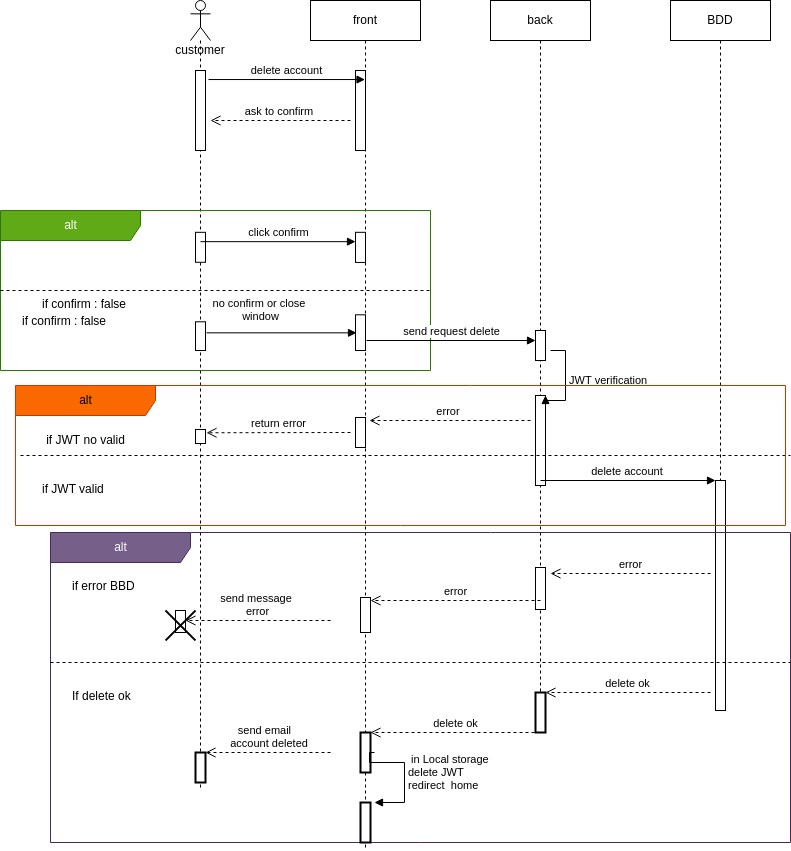

The diagram above was exported from draw.io. Its source (the exported page's mxGraphModel, read from the mxfile embedded in the PNG):
<mxGraphModel dx="2249" dy="651" grid="1" gridSize="10" guides="1" tooltips="1" connect="1" arrows="1" fold="1" page="1" pageScale="1" pageWidth="827" pageHeight="1169" background="#ffffff" math="0" shadow="0">
  <root>
    <mxCell id="0" />
    <mxCell id="1" parent="0" />
    <mxCell id="8NwROwxm1LsMAn0bTt06-3" value="customer&lt;br&gt;" style="shape=umlLifeline;participant=umlActor;perimeter=lifelinePerimeter;whiteSpace=wrap;html=1;container=1;collapsible=0;recursiveResize=0;verticalAlign=top;spacingTop=36;outlineConnect=0;" vertex="1" parent="1">
      <mxGeometry x="120" y="40" width="20" height="790" as="geometry" />
    </mxCell>
    <mxCell id="8NwROwxm1LsMAn0bTt06-8" value="" style="html=1;points=[];perimeter=orthogonalPerimeter;" vertex="1" parent="8NwROwxm1LsMAn0bTt06-3">
      <mxGeometry x="5" y="70" width="10" height="80" as="geometry" />
    </mxCell>
    <mxCell id="8NwROwxm1LsMAn0bTt06-4" value="front" style="shape=umlLifeline;perimeter=lifelinePerimeter;whiteSpace=wrap;html=1;container=1;collapsible=0;recursiveResize=0;outlineConnect=0;" vertex="1" parent="1">
      <mxGeometry x="240" y="40" width="110" height="850" as="geometry" />
    </mxCell>
    <mxCell id="8NwROwxm1LsMAn0bTt06-11" value="" style="html=1;points=[];perimeter=orthogonalPerimeter;" vertex="1" parent="8NwROwxm1LsMAn0bTt06-4">
      <mxGeometry x="45" y="70" width="10" height="80" as="geometry" />
    </mxCell>
    <mxCell id="8NwROwxm1LsMAn0bTt06-6" value="back" style="shape=umlLifeline;perimeter=lifelinePerimeter;whiteSpace=wrap;html=1;container=1;collapsible=0;recursiveResize=0;outlineConnect=0;" vertex="1" parent="1">
      <mxGeometry x="420" y="40" width="100" height="730" as="geometry" />
    </mxCell>
    <mxCell id="8NwROwxm1LsMAn0bTt06-27" value="" style="html=1;points=[];perimeter=orthogonalPerimeter;" vertex="1" parent="8NwROwxm1LsMAn0bTt06-6">
      <mxGeometry x="45" y="395" width="10" height="90" as="geometry" />
    </mxCell>
    <mxCell id="8NwROwxm1LsMAn0bTt06-7" value="BDD" style="shape=umlLifeline;perimeter=lifelinePerimeter;whiteSpace=wrap;html=1;container=1;collapsible=0;recursiveResize=0;outlineConnect=0;" vertex="1" parent="1">
      <mxGeometry x="600" y="40" width="100" height="710" as="geometry" />
    </mxCell>
    <mxCell id="8NwROwxm1LsMAn0bTt06-9" value="delete account" style="html=1;verticalAlign=bottom;endArrow=block;rounded=0;exitX=1.3;exitY=0.113;exitDx=0;exitDy=0;exitPerimeter=0;" edge="1" target="8NwROwxm1LsMAn0bTt06-4" parent="1" source="8NwROwxm1LsMAn0bTt06-8">
      <mxGeometry relative="1" as="geometry">
        <mxPoint x="55" y="110" as="sourcePoint" />
      </mxGeometry>
    </mxCell>
    <mxCell id="8NwROwxm1LsMAn0bTt06-10" value="ask to confirm&amp;nbsp;" style="html=1;verticalAlign=bottom;endArrow=open;dashed=1;endSize=8;rounded=0;" edge="1" parent="1">
      <mxGeometry relative="1" as="geometry">
        <mxPoint x="140" y="160" as="targetPoint" />
        <mxPoint x="280" y="160" as="sourcePoint" />
      </mxGeometry>
    </mxCell>
    <mxCell id="8NwROwxm1LsMAn0bTt06-12" value="alt" style="shape=umlFrame;tabWidth=110;tabHeight=30;tabPosition=left;html=1;boundedLbl=1;labelInHeader=1;width=140;height=30;fillColor=#60a917;strokeColor=#2D7600;fontColor=#ffffff;container=0;" vertex="1" parent="1">
      <mxGeometry x="-70" y="250" width="430" height="160" as="geometry" />
    </mxCell>
    <mxCell id="8NwROwxm1LsMAn0bTt06-13" value="if confirm : false" style="text" vertex="1" parent="1">
      <mxGeometry x="-50" y="290" width="100" height="20" as="geometry">
        <mxPoint x="20" y="40" as="offset" />
      </mxGeometry>
    </mxCell>
    <mxCell id="8NwROwxm1LsMAn0bTt06-14" value="if confirm : false" style="line;strokeWidth=1;dashed=1;labelPosition=center;verticalLabelPosition=bottom;align=left;verticalAlign=top;spacingLeft=20;spacingTop=15;" vertex="1" parent="1">
      <mxGeometry x="-70" y="327.77733384262797" width="430" height="4.449197860962566" as="geometry" />
    </mxCell>
    <mxCell id="8NwROwxm1LsMAn0bTt06-15" value="" style="html=1;points=[];perimeter=orthogonalPerimeter;" vertex="1" parent="1">
      <mxGeometry x="125" y="271.8163483575248" width="10" height="29.946524064171115" as="geometry" />
    </mxCell>
    <mxCell id="8NwROwxm1LsMAn0bTt06-16" value="" style="html=1;points=[];perimeter=orthogonalPerimeter;" vertex="1" parent="1">
      <mxGeometry x="125" y="361.29" width="10" height="28.71" as="geometry" />
    </mxCell>
    <mxCell id="8NwROwxm1LsMAn0bTt06-17" value="" style="html=1;points=[];perimeter=orthogonalPerimeter;" vertex="1" parent="1">
      <mxGeometry x="285" y="271.8181818181818" width="10" height="30.129870129870124" as="geometry" />
    </mxCell>
    <mxCell id="8NwROwxm1LsMAn0bTt06-20" value="click confirm" style="html=1;verticalAlign=bottom;endArrow=block;rounded=0;" edge="1" parent="1" target="8NwROwxm1LsMAn0bTt06-17">
      <mxGeometry width="80" relative="1" as="geometry">
        <mxPoint x="130" y="281.16883116883116" as="sourcePoint" />
        <mxPoint x="210" y="281.16883116883116" as="targetPoint" />
      </mxGeometry>
    </mxCell>
    <mxCell id="8NwROwxm1LsMAn0bTt06-21" value="" style="html=1;points=[];perimeter=orthogonalPerimeter;" vertex="1" parent="1">
      <mxGeometry x="285" y="354.31" width="10" height="35.69" as="geometry" />
    </mxCell>
    <mxCell id="8NwROwxm1LsMAn0bTt06-22" value="no confirm or close&amp;nbsp;&lt;br&gt;window" style="html=1;verticalAlign=bottom;endArrow=block;rounded=0;" edge="1" parent="1">
      <mxGeometry x="-0.28" y="7" width="80" relative="1" as="geometry">
        <mxPoint x="136" y="372.33142857142855" as="sourcePoint" />
        <mxPoint x="286" y="372.33142857142855" as="targetPoint" />
        <mxPoint as="offset" />
      </mxGeometry>
    </mxCell>
    <mxCell id="8NwROwxm1LsMAn0bTt06-23" value="send request delete" style="html=1;verticalAlign=bottom;endArrow=block;rounded=0;" edge="1" parent="1" target="8NwROwxm1LsMAn0bTt06-24">
      <mxGeometry width="80" relative="1" as="geometry">
        <mxPoint x="296" y="380" as="sourcePoint" />
        <mxPoint x="376" y="380" as="targetPoint" />
      </mxGeometry>
    </mxCell>
    <mxCell id="8NwROwxm1LsMAn0bTt06-24" value="" style="html=1;points=[];perimeter=orthogonalPerimeter;" vertex="1" parent="1">
      <mxGeometry x="465" y="370" width="10" height="30" as="geometry" />
    </mxCell>
    <mxCell id="8NwROwxm1LsMAn0bTt06-28" value="JWT verification&amp;nbsp;" style="edgeStyle=orthogonalEdgeStyle;html=1;align=left;spacingLeft=2;endArrow=block;rounded=0;entryX=1;entryY=0;" edge="1" target="8NwROwxm1LsMAn0bTt06-27" parent="1">
      <mxGeometry relative="1" as="geometry">
        <mxPoint x="480" y="390" as="sourcePoint" />
        <Array as="points">
          <mxPoint x="495" y="390" />
          <mxPoint x="495" y="440" />
        </Array>
      </mxGeometry>
    </mxCell>
    <mxCell id="8NwROwxm1LsMAn0bTt06-31" value="if JWT valid" style="line;strokeWidth=1;dashed=1;labelPosition=center;verticalLabelPosition=bottom;align=left;verticalAlign=top;spacingLeft=20;spacingTop=15;" vertex="1" parent="1">
      <mxGeometry x="-50" y="490" width="770.0000000000001" height="10" as="geometry" />
    </mxCell>
    <mxCell id="8NwROwxm1LsMAn0bTt06-35" value="if JWT no valid" style="text;html=1;resizable=0;autosize=1;align=center;verticalAlign=middle;points=[];fillColor=none;strokeColor=none;rounded=0;" vertex="1" parent="1">
      <mxGeometry x="-30" y="470" width="90" height="20" as="geometry" />
    </mxCell>
    <mxCell id="8NwROwxm1LsMAn0bTt06-37" value="" style="html=1;points=[];perimeter=orthogonalPerimeter;" vertex="1" parent="1">
      <mxGeometry x="285" y="457" width="10" height="30" as="geometry" />
    </mxCell>
    <mxCell id="8NwROwxm1LsMAn0bTt06-38" value="" style="html=1;points=[];perimeter=orthogonalPerimeter;" vertex="1" parent="1">
      <mxGeometry x="125" y="469" width="10" height="14" as="geometry" />
    </mxCell>
    <mxCell id="8NwROwxm1LsMAn0bTt06-39" value="error&amp;nbsp;" style="html=1;verticalAlign=bottom;endArrow=open;dashed=1;endSize=8;rounded=0;entryX=1.4;entryY=0.1;entryDx=0;entryDy=0;entryPerimeter=0;" edge="1" parent="1" target="8NwROwxm1LsMAn0bTt06-37">
      <mxGeometry relative="1" as="geometry">
        <mxPoint x="460" y="460" as="sourcePoint" />
        <mxPoint x="380" y="460" as="targetPoint" />
      </mxGeometry>
    </mxCell>
    <mxCell id="8NwROwxm1LsMAn0bTt06-40" value="return error" style="html=1;verticalAlign=bottom;endArrow=open;dashed=1;endSize=8;rounded=0;entryX=1.1;entryY=0.233;entryDx=0;entryDy=0;entryPerimeter=0;" edge="1" parent="1" target="8NwROwxm1LsMAn0bTt06-38">
      <mxGeometry relative="1" as="geometry">
        <mxPoint x="280" y="472" as="sourcePoint" />
        <mxPoint x="200" y="480" as="targetPoint" />
      </mxGeometry>
    </mxCell>
    <mxCell id="8NwROwxm1LsMAn0bTt06-44" value="" style="html=1;points=[];perimeter=orthogonalPerimeter;" vertex="1" parent="1">
      <mxGeometry x="645" y="520" width="10" height="230" as="geometry" />
    </mxCell>
    <mxCell id="8NwROwxm1LsMAn0bTt06-45" value="delete account&amp;nbsp;" style="html=1;verticalAlign=bottom;endArrow=block;rounded=0;" edge="1" parent="1" target="8NwROwxm1LsMAn0bTt06-44">
      <mxGeometry width="80" relative="1" as="geometry">
        <mxPoint x="470" y="520" as="sourcePoint" />
        <mxPoint x="550" y="520" as="targetPoint" />
      </mxGeometry>
    </mxCell>
    <mxCell id="8NwROwxm1LsMAn0bTt06-46" value="alt" style="shape=umlFrame;tabWidth=110;tabHeight=30;tabPosition=left;html=1;boundedLbl=1;labelInHeader=1;width=140;height=30;fillColor=#76608a;fontColor=#ffffff;strokeColor=#432D57;" vertex="1" parent="1">
      <mxGeometry x="-20" y="572" width="740" height="310" as="geometry" />
    </mxCell>
    <mxCell id="8NwROwxm1LsMAn0bTt06-47" value="if error BBD" style="text" vertex="1" parent="8NwROwxm1LsMAn0bTt06-46">
      <mxGeometry width="100" height="20" relative="1" as="geometry">
        <mxPoint x="20" y="40" as="offset" />
      </mxGeometry>
    </mxCell>
    <mxCell id="8NwROwxm1LsMAn0bTt06-48" value="If delete ok" style="line;strokeWidth=1;dashed=1;labelPosition=center;verticalLabelPosition=bottom;align=left;verticalAlign=top;spacingLeft=20;spacingTop=15;" vertex="1" parent="8NwROwxm1LsMAn0bTt06-46">
      <mxGeometry y="125" width="740.0000000000001" height="10" as="geometry" />
    </mxCell>
    <mxCell id="8NwROwxm1LsMAn0bTt06-50" value="" style="html=1;points=[];perimeter=orthogonalPerimeter;" vertex="1" parent="8NwROwxm1LsMAn0bTt06-46">
      <mxGeometry x="485" y="35" width="10" height="42" as="geometry" />
    </mxCell>
    <mxCell id="8NwROwxm1LsMAn0bTt06-51" value="" style="html=1;points=[];perimeter=orthogonalPerimeter;" vertex="1" parent="8NwROwxm1LsMAn0bTt06-46">
      <mxGeometry x="310" y="65" width="10" height="35" as="geometry" />
    </mxCell>
    <mxCell id="8NwROwxm1LsMAn0bTt06-52" value="" style="html=1;points=[];perimeter=orthogonalPerimeter;" vertex="1" parent="8NwROwxm1LsMAn0bTt06-46">
      <mxGeometry x="125" y="78" width="10" height="22" as="geometry" />
    </mxCell>
    <mxCell id="8NwROwxm1LsMAn0bTt06-53" value="error" style="html=1;verticalAlign=bottom;endArrow=open;dashed=1;endSize=8;rounded=0;exitX=0.892;exitY=0.28;exitDx=0;exitDy=0;exitPerimeter=0;" edge="1" parent="8NwROwxm1LsMAn0bTt06-46">
      <mxGeometry relative="1" as="geometry">
        <mxPoint x="660.0799999999999" y="41" as="sourcePoint" />
        <mxPoint x="500" y="41" as="targetPoint" />
      </mxGeometry>
    </mxCell>
    <mxCell id="8NwROwxm1LsMAn0bTt06-54" value="error" style="html=1;verticalAlign=bottom;endArrow=open;dashed=1;endSize=8;rounded=0;exitX=0.5;exitY=0.786;exitDx=0;exitDy=0;exitPerimeter=0;" edge="1" parent="8NwROwxm1LsMAn0bTt06-46" source="8NwROwxm1LsMAn0bTt06-50" target="8NwROwxm1LsMAn0bTt06-51">
      <mxGeometry relative="1" as="geometry">
        <mxPoint x="460" y="68" as="sourcePoint" />
        <mxPoint x="380" y="68" as="targetPoint" />
      </mxGeometry>
    </mxCell>
    <mxCell id="8NwROwxm1LsMAn0bTt06-55" value="send message&amp;nbsp;&lt;br&gt;error" style="html=1;verticalAlign=bottom;endArrow=open;dashed=1;endSize=8;rounded=0;" edge="1" parent="8NwROwxm1LsMAn0bTt06-46" target="8NwROwxm1LsMAn0bTt06-52">
      <mxGeometry relative="1" as="geometry">
        <mxPoint x="280" y="88" as="sourcePoint" />
        <mxPoint x="200" y="88" as="targetPoint" />
      </mxGeometry>
    </mxCell>
    <mxCell id="8NwROwxm1LsMAn0bTt06-56" value="" style="shape=umlDestroy;whiteSpace=wrap;html=1;strokeWidth=2;" vertex="1" parent="8NwROwxm1LsMAn0bTt06-46">
      <mxGeometry x="115" y="78" width="30" height="30" as="geometry" />
    </mxCell>
    <mxCell id="8NwROwxm1LsMAn0bTt06-57" value="delete ok" style="html=1;verticalAlign=bottom;endArrow=open;dashed=1;endSize=8;rounded=0;" edge="1" parent="8NwROwxm1LsMAn0bTt06-46" target="8NwROwxm1LsMAn0bTt06-58">
      <mxGeometry relative="1" as="geometry">
        <mxPoint x="660" y="160" as="sourcePoint" />
        <mxPoint x="580" y="160" as="targetPoint" />
      </mxGeometry>
    </mxCell>
    <mxCell id="8NwROwxm1LsMAn0bTt06-58" value="" style="html=1;points=[];perimeter=orthogonalPerimeter;strokeWidth=2;" vertex="1" parent="8NwROwxm1LsMAn0bTt06-46">
      <mxGeometry x="485" y="160" width="10" height="40" as="geometry" />
    </mxCell>
    <mxCell id="8NwROwxm1LsMAn0bTt06-59" value="delete ok" style="html=1;verticalAlign=bottom;endArrow=open;dashed=1;endSize=8;rounded=0;exitX=0.5;exitY=1;exitDx=0;exitDy=0;exitPerimeter=0;" edge="1" parent="8NwROwxm1LsMAn0bTt06-46" source="8NwROwxm1LsMAn0bTt06-58" target="8NwROwxm1LsMAn0bTt06-60">
      <mxGeometry relative="1" as="geometry">
        <mxPoint x="460" y="200" as="sourcePoint" />
        <mxPoint x="380" y="200" as="targetPoint" />
      </mxGeometry>
    </mxCell>
    <mxCell id="8NwROwxm1LsMAn0bTt06-60" value="" style="html=1;points=[];perimeter=orthogonalPerimeter;strokeWidth=2;" vertex="1" parent="8NwROwxm1LsMAn0bTt06-46">
      <mxGeometry x="310" y="200" width="10" height="40" as="geometry" />
    </mxCell>
    <mxCell id="8NwROwxm1LsMAn0bTt06-61" value="" style="html=1;points=[];perimeter=orthogonalPerimeter;strokeWidth=2;" vertex="1" parent="8NwROwxm1LsMAn0bTt06-46">
      <mxGeometry x="145" y="220" width="10" height="30" as="geometry" />
    </mxCell>
    <mxCell id="8NwROwxm1LsMAn0bTt06-62" value="send email&amp;nbsp; &lt;br&gt;&amp;nbsp;account deleted" style="html=1;verticalAlign=bottom;endArrow=open;dashed=1;endSize=8;rounded=0;" edge="1" parent="8NwROwxm1LsMAn0bTt06-46" target="8NwROwxm1LsMAn0bTt06-61">
      <mxGeometry relative="1" as="geometry">
        <mxPoint x="280" y="220" as="sourcePoint" />
        <mxPoint x="200" y="220" as="targetPoint" />
      </mxGeometry>
    </mxCell>
    <mxCell id="8NwROwxm1LsMAn0bTt06-63" value="" style="html=1;points=[];perimeter=orthogonalPerimeter;strokeWidth=2;" vertex="1" parent="8NwROwxm1LsMAn0bTt06-46">
      <mxGeometry x="310" y="270" width="10" height="40" as="geometry" />
    </mxCell>
    <mxCell id="8NwROwxm1LsMAn0bTt06-64" value="&amp;nbsp;in Local storage&amp;nbsp;&lt;br&gt;delete JWT&lt;br&gt;redirect&amp;nbsp; home&amp;nbsp;" style="edgeStyle=orthogonalEdgeStyle;html=1;align=left;spacingLeft=2;endArrow=block;rounded=0;entryX=1;entryY=0;" edge="1" parent="8NwROwxm1LsMAn0bTt06-46">
      <mxGeometry relative="1" as="geometry">
        <mxPoint x="324" y="220" as="sourcePoint" />
        <Array as="points">
          <mxPoint x="319" y="220" />
          <mxPoint x="319" y="230" />
          <mxPoint x="354" y="230" />
          <mxPoint x="354" y="270" />
        </Array>
        <mxPoint x="324" y="270" as="targetPoint" />
      </mxGeometry>
    </mxCell>
    <mxCell id="8NwROwxm1LsMAn0bTt06-29" value="alt" style="shape=umlFrame;tabWidth=110;tabHeight=30;tabPosition=left;html=1;boundedLbl=1;labelInHeader=1;width=140;height=30;fillColor=#fa6800;fontColor=#000000;strokeColor=#C73500;container=0;" vertex="1" parent="1">
      <mxGeometry x="-55" y="425" width="770" height="140" as="geometry" />
    </mxCell>
  </root>
</mxGraphModel>